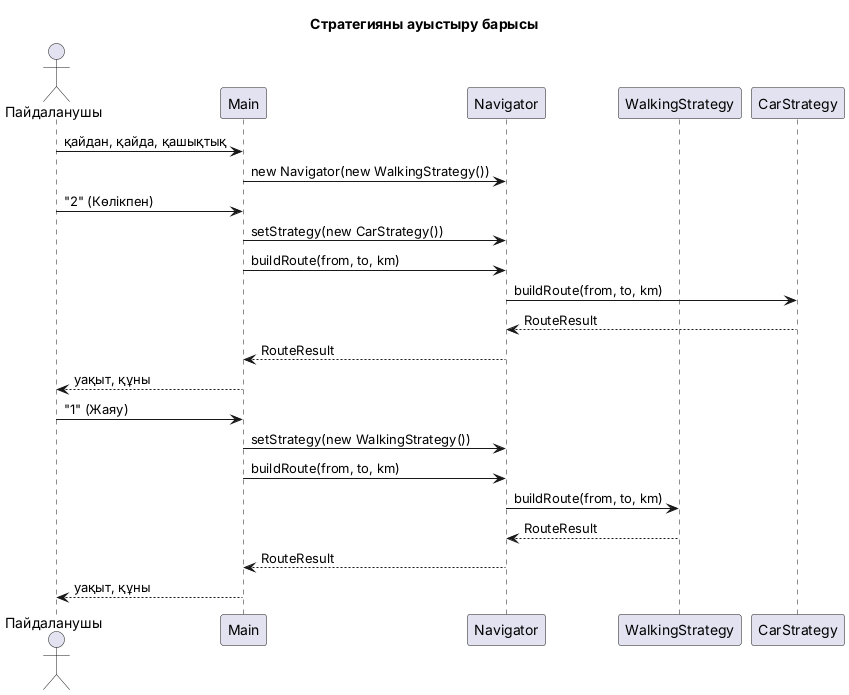

The diagram above was rendered by PlantUML. Its source (embedded in the PNG):
@startuml sequence-diagram
title Стратегияны ауыстыру барысы

skinparam shadowing false
actor Пайдаланушы as U
participant Main
participant Navigator
participant "WalkingStrategy" as W
participant "CarStrategy" as C

U -> Main : қайдан, қайда, қашықтық
Main -> Navigator : new Navigator(new WalkingStrategy())

U -> Main : "2" (Көлікпен)
Main -> Navigator : setStrategy(new CarStrategy())
Main -> Navigator : buildRoute(from, to, km)
Navigator -> C : buildRoute(from, to, km)
C --> Navigator : RouteResult
Navigator --> Main : RouteResult
Main --> U : уақыт, құны

U -> Main : "1" (Жаяу)
Main -> Navigator : setStrategy(new WalkingStrategy())
Main -> Navigator : buildRoute(from, to, km)
Navigator -> W : buildRoute(from, to, km)
W --> Navigator : RouteResult
Navigator --> Main : RouteResult
Main --> U : уақыт, құны

@enduml